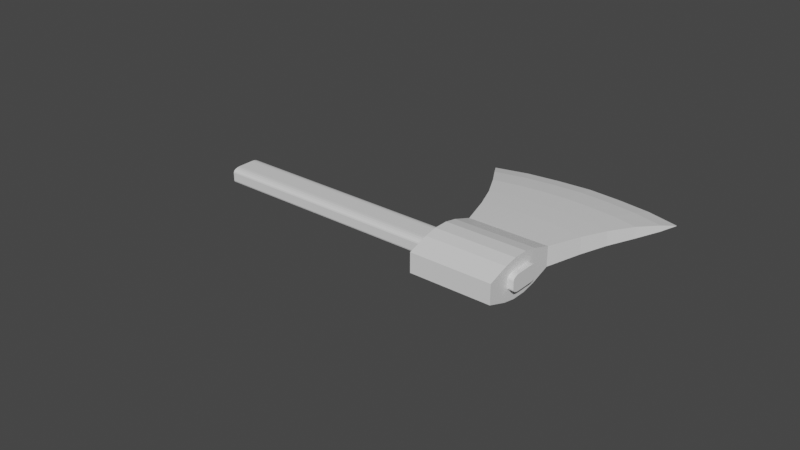 # Source: axe.blend  (saved by Blender 2.82.7; exported with 4.5.12 LTS)
import bpy
from mathutils import Matrix  # noqa: F401  (used for matrix-valued properties, if any)

bpy.ops.wm.read_factory_settings(use_empty=True)
scene = bpy.context.scene
scene.name = 'Scene'

# ---- collections
col_collection = bpy.data.collections.new('Collection'); scene.collection.children.link(col_collection)
col_axe = bpy.data.collections.new('axe'); scene.collection.children.link(col_axe)
col_pickaxe = bpy.data.collections.new('pickaxe'); scene.collection.children.link(col_pickaxe)

# ---- materials (node trees are filled in below, after node groups)
mat_material = bpy.data.materials.new('Material')
mat_material.alpha_threshold = 0.0
mat_material.use_transparent_shadow = False
mat_material.line_color = (0.0, 0.0, 0.0, 1.0)
mat_material_002 = bpy.data.materials.new('Material.002')
mat_material_002.alpha_threshold = 0.0
mat_material_002.use_transparent_shadow = False
mat_material_002.line_color = (0.0, 0.0, 0.0, 1.0)

# ---- material node trees
mat_material.use_nodes = True; mat_material.node_tree.nodes.clear()
_N = mat_material.node_tree.nodes; _L = mat_material.node_tree.links
n0 = _N.new('ShaderNodeOutputMaterial'); n0.name = 'Material Output'; n0.location = (300, 300)
n1 = _N.new('ShaderNodeBsdfPrincipled'); n1.name = 'Principled BSDF'; n1.location = (10, 300)
n1.distribution = 'GGX'
n1.subsurface_method = 'BURLEY'
n1.inputs[2].default_value = 0.4
n1.inputs[3].default_value = 1.45
n1.inputs[27].default_value = (0.0, 0.0, 0.0, 1.0)
n1.inputs[28].default_value = 1.0
_L.new(n1.outputs[0], n0.inputs[0])
n0.is_active_output = True
mat_material_002.use_nodes = True; mat_material_002.node_tree.nodes.clear()
_N = mat_material_002.node_tree.nodes; _L = mat_material_002.node_tree.links
n0 = _N.new('ShaderNodeOutputMaterial'); n0.name = 'Material Output'; n0.location = (300, 300)
n1 = _N.new('ShaderNodeBsdfPrincipled'); n1.name = 'Principled BSDF'; n1.location = (10, 300)
n1.distribution = 'GGX'
n1.subsurface_method = 'BURLEY'
n1.inputs[2].default_value = 0.4
n1.inputs[3].default_value = 1.45
n1.inputs[27].default_value = (0.0, 0.0, 0.0, 1.0)
n1.inputs[28].default_value = 1.0
_L.new(n1.outputs[0], n0.inputs[0])
n0.is_active_output = True

# ---- world
world_world = bpy.data.worlds.new('World'); scene.world = world_world
world_world.use_nodes = True; world_world.node_tree.nodes.clear()
_N = world_world.node_tree.nodes; _L = world_world.node_tree.links
n0 = _N.new('ShaderNodeOutputWorld'); n0.name = 'World Output'; n0.location = (300, 300)
n1 = _N.new('ShaderNodeBackground'); n1.name = 'Background'; n1.location = (10, 300)
n1.inputs[0].default_value = (0.05088, 0.05088, 0.05088, 1.0)
_L.new(n1.outputs[0], n0.inputs[0])
n0.is_active_output = True
world_world.color = (0.05088, 0.05088, 0.05088)
world_world.use_sun_shadow = False
world_world.sun_shadow_jitter_overblur = 0.0

# ---- meshes
me_cube = bpy.data.meshes.new('Cube')
me_cube.from_pydata([(0.5, 0.25, 0.1267), (0.5, 0.1267, 0.25), (0.5, 0.244, 0.1648), (0.5, 0.2265, 0.1992), (0.5, 0.1992, 0.2265), (0.5, 0.1648, 0.244), (0.5, 0.1267, -0.25), (0.5, 0.25, -0.1267), (0.5, 0.1648, -0.244), (0.5, 0.1992, -0.2265), (0.5, 0.2265, -0.1992), (0.5, 0.244, -0.1648), (0.5, -0.1267, 0.25), (0.5, -0.25, 0.1267), (0.5, -0.1648, 0.244), (0.5, -0.1992, 0.2265), (0.5, -0.2265, 0.1992), (0.5, -0.244, 0.1648), (0.5, -0.25, -0.1267), (0.5, -0.1267, -0.25), (0.5, -0.244, -0.1648), (0.5, -0.2265, -0.1992), (0.5, -0.1992, -0.2265), (0.5, -0.1648, -0.244), (0.0, 0.1267, 0.25), (0.0, 0.25, 0.1267), (0.0, 0.1648, 0.244), (0.0, 0.1992, 0.2265), (0.0, 0.2265, 0.1992), (0.0, 0.244, 0.1648), (0.0, 0.25, -0.1267), (0.0, 0.1267, -0.25), (0.0, 0.244, -0.1648), (0.0, 0.2265, -0.1992), (0.0, 0.1992, -0.2265), (0.0, 0.1648, -0.244), (0.0, -0.25, 0.1267), (0.0, -0.1267, 0.25), (0.0, -0.244, 0.1648), (0.0, -0.2265, 0.1992), (0.0, -0.1992, 0.2265), (0.0, -0.1648, 0.244), (0.0, -0.1267, -0.25), (0.0, -0.25, -0.1267), (0.0, -0.1648, -0.244), (0.0, -0.1992, -0.2265), (0.0, -0.2265, -0.1992), (0.0, -0.244, -0.1648), (0.491, -0.6097, -0.3), (0.491, 0.6403, -0.3), (0.366, -0.6097, -0.3), (0.366, 0.6403, -0.3), (0.491, 0.6403, -0.3), (0.366, 0.6403, -0.3), (0.491, 0.6403, -0.3), (0.366, 0.6403, -0.3), (0.5785, 2.487, 8.304e-08), (0.2785, 2.487, 8.304e-08), (0.3868, -0.6097, -0.3), (0.4077, -0.6097, -0.3), (0.4285, -0.6097, -0.3), (0.4493, -0.6097, -0.3), (0.4702, -0.6097, -0.3), (0.4702, 0.6403, -0.3), (0.4493, 0.6403, -0.3), (0.4285, 0.6403, -0.3), (0.4077, 0.6403, -0.3), (0.3868, 0.6403, -0.3), (0.4702, 0.6403, -0.3), (0.4493, 0.6403, -0.3), (0.4285, 0.6403, -0.3), (0.4077, 0.6403, -0.3), (0.3868, 0.6403, -0.3), (0.4702, 0.6403, -0.3), (0.4493, 0.6403, -0.3), (0.4285, 0.6403, -0.3), (0.4077, 0.6403, -0.3), (0.3868, 0.6403, -0.3), (0.5285, 2.62, 8.304e-08), (0.4785, 2.686, 8.304e-08), (0.4285, 2.722, 8.304e-08), (0.3785, 2.686, 8.304e-08), (0.3285, 2.62, 8.304e-08), (0.4739, 2.44, -0.09442), (0.4285, 2.47, -0.09442), (0.3831, 2.44, -0.09442), (0.5651, 2.27, -0.09442), (0.5194, 2.383, -0.09442), (0.3376, 2.383, -0.09442), (0.2919, 2.27, -0.09442), (0.3486, 1.165, -0.2603), (0.3119, 1.945, -0.1781), (0.3324, 1.559, -0.2227), (0.5451, 1.945, -0.1781), (0.5084, 1.165, -0.2603), (0.5246, 1.559, -0.2227), (0.3511, 2.03, -0.1781), (0.3749, 1.221, -0.2603), (0.3644, 1.627, -0.2227), (0.3899, 2.072, -0.1781), (0.4016, 1.25, -0.2603), (0.3965, 1.662, -0.2227), (0.4285, 2.094, -0.1781), (0.4285, 1.265, -0.2603), (0.4285, 1.68, -0.2227), (0.4671, 2.072, -0.1781), (0.4554, 1.25, -0.2603), (0.4606, 1.662, -0.2227), (0.4822, 1.221, -0.2603), (0.5059, 2.03, -0.1781), (0.4926, 1.627, -0.2227), (0.491, -0.6097, 0.3), (0.491, 0.6403, 0.3), (0.366, -0.6097, 0.3), (0.366, 0.6403, 0.3), (0.491, 0.6403, 0.3), (0.366, 0.6403, 0.3), (0.491, 0.6403, 0.3), (0.366, 0.6403, 0.3), (0.5785, 2.487, 8.304e-08), (0.2785, 2.487, 8.304e-08), (0.3868, -0.6097, 0.3), (0.4077, -0.6097, 0.3), (0.4285, -0.6097, 0.3), (0.4493, -0.6097, 0.3), (0.4702, -0.6097, 0.3), (0.4702, 0.6403, 0.3), (0.4493, 0.6403, 0.3), (0.4285, 0.6403, 0.3), (0.4077, 0.6403, 0.3), (0.3868, 0.6403, 0.3), (0.4702, 0.6403, 0.3), (0.4493, 0.6403, 0.3), (0.4285, 0.6403, 0.3), (0.4077, 0.6403, 0.3), (0.3868, 0.6403, 0.3), (0.4702, 0.6403, 0.3), (0.4493, 0.6403, 0.3), (0.4285, 0.6403, 0.3), (0.4077, 0.6403, 0.3), (0.3868, 0.6403, 0.3), (0.5285, 2.62, 8.304e-08), (0.4785, 2.686, 8.304e-08), (0.4285, 2.722, 8.304e-08), (0.3785, 2.686, 8.304e-08), (0.3285, 2.62, 8.304e-08), (0.4739, 2.44, 0.09442), (0.4285, 2.47, 0.09442), (0.3831, 2.44, 0.09442), (0.5651, 2.27, 0.09442), (0.5194, 2.383, 0.09442), (0.3376, 2.383, 0.09442), (0.2919, 2.27, 0.09442), (0.3486, 1.165, 0.2603), (0.3119, 1.945, 0.1781), (0.3324, 1.559, 0.2227), (0.5451, 1.945, 0.1781), (0.5084, 1.165, 0.2603), (0.5246, 1.559, 0.2227), (0.3511, 2.03, 0.1781), (0.3749, 1.221, 0.2603), (0.3644, 1.627, 0.2227), (0.3899, 2.072, 0.1781), (0.4016, 1.25, 0.2603), (0.3965, 1.662, 0.2227), (0.4285, 2.094, 0.1781), (0.4285, 1.265, 0.2603), (0.4285, 1.68, 0.2227), (0.4671, 2.072, 0.1781), (0.4554, 1.25, 0.2603), (0.4606, 1.662, 0.2227), (0.4822, 1.221, 0.2603), (0.5059, 2.03, 0.1781), (0.4926, 1.627, 0.2227), (0.491, -0.2949, -0.5143), (0.491, 0.3255, -0.5143), (0.491, -0.09829, -0.5916), (0.491, 0.1288, -0.5916), (0.366, 0.3255, -0.5143), (0.366, -0.2949, -0.5143), (0.366, 0.1288, -0.5916), (0.366, -0.09829, -0.5916), (0.366, -0.2949, 0.5143), (0.366, 0.3255, 0.5143), (0.366, -0.09829, 0.5916), (0.366, 0.1288, 0.5916), (0.4702, 0.325, -0.5146), (0.4702, -0.2945, -0.5146), (0.4702, 0.1286, -0.5917), (0.4702, -0.09813, -0.5917), (0.4493, 0.3248, -0.5147), (0.4493, -0.2943, -0.5147), (0.4493, 0.1286, -0.5918), (0.4493, -0.09805, -0.5918), (0.4285, 0.3247, -0.5148), (0.4285, -0.2942, -0.5148), (0.4285, 0.1285, -0.5919), (0.4285, -0.09802, -0.5919), (0.4077, 0.3248, -0.5147), (0.4077, -0.2943, -0.5147), (0.4077, 0.1286, -0.5918), (0.4077, -0.09805, -0.5918), (0.3868, -0.2945, -0.5146), (0.3868, 0.325, -0.5146), (0.3868, -0.09813, -0.5917), (0.3868, 0.1286, -0.5917), (0.491, 0.3255, 0.5143), (0.491, -0.2949, 0.5143), (0.491, 0.1288, 0.5916), (0.491, -0.09829, 0.5916), (0.4702, -0.2945, 0.5146), (0.4702, 0.325, 0.5146), (0.4702, -0.09813, 0.5917), (0.4702, 0.1286, 0.5917), (0.4493, -0.2943, 0.5147), (0.4493, 0.3248, 0.5147), (0.4493, -0.09805, 0.5918), (0.4493, 0.1286, 0.5918), (0.4285, -0.2942, 0.5148), (0.4285, 0.3247, 0.5148), (0.4285, -0.09802, 0.5919), (0.4285, 0.1285, 0.5919), (0.4077, -0.2943, 0.5147), (0.4077, 0.3248, 0.5147), (0.4077, -0.09805, 0.5918), (0.4077, 0.1286, 0.5918), (0.3868, 0.325, 0.5146), (0.3868, -0.2945, 0.5146), (0.3868, 0.1286, 0.5917), (0.3868, -0.09813, 0.5917), (0.3324, 1.559, 6.442e-08), (0.3119, 1.945, 6.442e-08), (0.4077, -0.6097, 6.442e-08), (0.3868, -0.6097, 6.442e-08), (0.5785, 2.487, 8.304e-08), (0.5651, 2.27, 1.017e-07), (0.491, 0.6403, 6.442e-08), (0.491, -0.6097, 6.442e-08), (0.4285, -0.6097, 6.442e-08), (0.3486, 1.165, 6.442e-08), (0.4493, -0.6097, 6.442e-08), (0.5084, 1.165, 6.442e-08), (0.491, 0.6403, 6.442e-08), (0.366, -0.6097, 6.442e-08), (0.366, 0.6403, 6.442e-08), (0.4702, -0.6097, 6.442e-08), (0.5451, 1.945, 6.442e-08), (0.5246, 1.559, 4.579e-08), (0.366, 0.6403, 6.442e-08), (0.491, 0.6403, 6.442e-08), (0.5285, 2.62, 8.304e-08), (0.4785, 2.686, 8.304e-08), (0.366, 0.6403, 6.442e-08), (0.4285, 2.722, 8.304e-08), (0.3785, 2.686, 8.304e-08), (0.2785, 2.487, 8.304e-08), (0.3285, 2.62, 8.304e-08), (0.2919, 2.27, 1.017e-07), (0.366, -0.2949, 4.579e-08), (0.366, -0.09829, 8.304e-08), (0.366, 0.1288, 8.304e-08), (0.366, 0.3255, 8.304e-08), (0.491, 0.3255, 4.579e-08), (0.491, 0.1288, 8.304e-08), (0.491, -0.09829, 8.304e-08), (0.491, -0.2949, 8.304e-08), (0.366, 0.01526, -0.5916), (0.366, 0.01526, 0.5916), (0.491, 0.01526, -0.5916), (0.491, 0.01526, 0.5916), (0.4077, 0.01526, 0.5918), (0.3868, 0.01526, 0.5917), (0.4285, 0.01526, 0.5919), (0.4493, 0.01526, 0.5918), (0.4702, 0.01526, 0.5917), (0.3868, 0.01526, -0.5917), (0.4077, 0.01526, -0.5918), (0.4285, 0.01526, -0.5919), (0.4493, 0.01526, -0.5918), (0.4702, 0.01526, -0.5917), (0.491, 0.01526, 8.304e-08), (0.366, 0.01526, 8.304e-08)], [], [(31, 6, 19, 42), (42, 44, 45, 46, 47, 43, 36, 38, 39, 40, 41, 37, 24, 26, 27, 28, 29, 25, 30, 32, 33, 34, 35, 31), (18, 13, 36, 43), (1, 24, 37, 12), (6, 8, 9, 10, 11, 7, 0, 2, 3, 4, 5, 1, 12, 14, 15, 16, 17, 13, 18, 20, 21, 22, 23, 19), (6, 31, 35, 8), (8, 35, 34, 9), (9, 34, 33, 10), (10, 33, 32, 11), (11, 32, 30, 7), (12, 37, 41, 14), (14, 41, 40, 15), (15, 40, 39, 16), (16, 39, 38, 17), (17, 38, 36, 13), (42, 19, 23, 44), (44, 23, 22, 45), (45, 22, 21, 46), (46, 21, 20, 47), (47, 20, 18, 43), (24, 1, 5, 26), (26, 5, 4, 27), (27, 4, 3, 28), (28, 3, 2, 29), (29, 2, 0, 25), (30, 25, 0, 7), (244, 261, 183, 114), (63, 68, 52, 49), (68, 73, 54, 52), (73, 108, 94, 54), (87, 78, 56, 86), (77, 97, 100, 76), (76, 100, 103, 75), (75, 103, 106, 74), (74, 106, 108, 73), (53, 55, 77, 72), (72, 77, 76, 71), (71, 76, 75, 70), (70, 75, 74, 69), (69, 74, 73, 68), (51, 53, 72, 67), (67, 72, 71, 66), (66, 71, 70, 65), (65, 70, 69, 64), (64, 69, 68, 63), (58, 50, 179, 202), (61, 60, 195, 191), (60, 59, 199, 195), (59, 58, 202, 199), (206, 112, 126, 211), (96, 88, 85, 99), (83, 79, 78, 87), (84, 80, 79, 83), (85, 81, 80, 84), (89, 57, 82, 88), (88, 82, 81, 85), (109, 110, 107, 105), (110, 108, 106, 107), (105, 107, 104, 102), (107, 106, 103, 104), (102, 104, 101, 99), (104, 103, 100, 101), (99, 101, 98, 96), (101, 100, 97, 98), (96, 98, 92, 91), (98, 97, 90, 92), (93, 95, 110, 109), (95, 94, 108, 110), (55, 90, 97, 77), (91, 89, 88, 96), (99, 85, 84, 102), (102, 84, 83, 105), (105, 83, 87, 109), (109, 87, 86, 93), (62, 61, 191, 187), (126, 112, 115, 131), (131, 115, 117, 136), (136, 117, 157, 171), (150, 149, 119, 141), (140, 139, 163, 160), (139, 138, 166, 163), (138, 137, 169, 166), (137, 136, 171, 169), (116, 135, 140, 118), (135, 134, 139, 140), (134, 133, 138, 139), (133, 132, 137, 138), (132, 131, 136, 137), (114, 130, 135, 116), (130, 129, 134, 135), (129, 128, 133, 134), (128, 127, 132, 133), (127, 126, 131, 132), (111, 207, 210, 125), (124, 214, 218, 123), (123, 218, 222, 122), (122, 222, 227, 121), (159, 162, 148, 151), (146, 150, 141, 142), (147, 146, 142, 143), (148, 147, 143, 144), (152, 151, 145, 120), (151, 148, 144, 145), (172, 168, 170, 173), (173, 170, 169, 171), (168, 165, 167, 170), (170, 167, 166, 169), (165, 162, 164, 167), (167, 164, 163, 166), (162, 159, 161, 164), (164, 161, 160, 163), (159, 154, 155, 161), (161, 155, 153, 160), (156, 172, 173, 158), (158, 173, 171, 157), (118, 140, 160, 153), (154, 159, 151, 152), (162, 165, 147, 148), (165, 168, 146, 147), (168, 172, 150, 146), (172, 156, 149, 150), (231, 230, 155, 154), (233, 232, 122, 121), (235, 234, 119, 149), (48, 62, 187, 174), (232, 238, 123, 122), (230, 239, 153, 155), (238, 240, 124, 123), (242, 241, 157, 117), (203, 178, 51, 67), (240, 245, 125, 124), (247, 246, 156, 158), (248, 244, 114, 116), (236, 249, 115, 112), (234, 250, 141, 119), (241, 247, 158, 157), (250, 251, 142, 141), (252, 248, 116, 118), (251, 253, 143, 142), (249, 242, 117, 115), (239, 252, 118, 153), (253, 254, 144, 143), (246, 235, 149, 156), (256, 255, 120, 145), (254, 256, 145, 144), (255, 257, 152, 120), (257, 231, 154, 152), (243, 233, 121, 113), (245, 237, 111, 125), (121, 227, 182, 113), (175, 186, 63, 49), (223, 129, 130, 226), (219, 128, 129, 223), (215, 127, 128, 219), (211, 126, 127, 215), (125, 210, 214, 124), (226, 130, 114, 183), (198, 203, 67, 66), (194, 198, 66, 65), (190, 194, 65, 64), (186, 190, 64, 63), (237, 265, 207, 111), (258, 243, 113, 182), (258, 182, 184, 259), (281, 267, 185, 260), (260, 185, 183, 261), (262, 206, 208, 263), (280, 269, 209, 264), (264, 209, 207, 265), (223, 226, 228, 225), (270, 271, 229, 224), (224, 229, 227, 222), (219, 223, 225, 221), (272, 270, 224, 220), (220, 224, 222, 218), (215, 219, 221, 217), (273, 272, 220, 216), (216, 220, 218, 214), (211, 215, 217, 213), (274, 273, 216, 212), (212, 216, 214, 210), (206, 211, 213, 208), (269, 274, 212, 209), (209, 212, 210, 207), (226, 183, 185, 228), (271, 267, 184, 229), (229, 184, 182, 227), (203, 198, 200, 205), (275, 276, 201, 204), (204, 201, 199, 202), (198, 194, 196, 200), (276, 277, 197, 201), (201, 197, 195, 199), (194, 190, 192, 196), (277, 278, 193, 197), (197, 193, 191, 195), (190, 186, 188, 192), (278, 279, 189, 193), (193, 189, 187, 191), (186, 175, 177, 188), (279, 268, 176, 189), (189, 176, 174, 187), (178, 203, 205, 180), (266, 275, 204, 181), (181, 204, 202, 179), (262, 236, 112, 206), (175, 49, 236, 262), (176, 264, 265, 174), (268, 280, 264, 176), (175, 262, 263, 177), (180, 260, 261, 178), (266, 281, 260, 180), (179, 258, 259, 181), (179, 50, 243, 258), (48, 174, 265, 237), (62, 48, 237, 245), (50, 58, 233, 243), (89, 91, 231, 257), (57, 89, 257, 255), (81, 82, 256, 254), (82, 57, 255, 256), (93, 86, 235, 246), (80, 81, 254, 253), (90, 55, 252, 239), (52, 54, 242, 249), (79, 80, 253, 251), (55, 53, 248, 252), (78, 79, 251, 250), (94, 95, 247, 241), (56, 78, 250, 234), (49, 52, 249, 236), (53, 51, 244, 248), (95, 93, 246, 247), (61, 62, 245, 240), (54, 94, 241, 242), (60, 61, 240, 238), (92, 90, 239, 230), (59, 60, 238, 232), (86, 56, 234, 235), (58, 59, 232, 233), (91, 92, 230, 231), (51, 178, 261, 244), (181, 259, 281, 266), (177, 263, 280, 268), (180, 205, 275, 266), (188, 177, 268, 279), (192, 188, 279, 278), (196, 192, 278, 277), (200, 196, 277, 276), (205, 200, 276, 275), (228, 185, 267, 271), (208, 213, 274, 269), (213, 217, 273, 274), (217, 221, 272, 273), (221, 225, 270, 272), (225, 228, 271, 270), (263, 208, 269, 280), (259, 184, 267, 281)])
_uv = me_cube.uv_layers.new(name='UVMap')
_uv.uv.foreach_set('vector', [0.125, 0.5616, 0.375, 0.5616, 0.375, 0.6884, 0.125, 0.6884, 0.375, 0.06163, 0.378, 0.04259, 0.3868, 0.02541, 0.4004, 0.01177, 0.4176, 0.003016, 0.4366, 0.0, 0.5634, 0.0, 0.5824, 0.003016, 0.5996, 0.01177, 0.6132, 0.02541, 0.622, 0.04259, 0.625, 0.06163, 0.625, 0.1884, 0.622, 0.2074, 0.6132, 0.2246, 0.5996, 0.2382, 0.5824, 0.247, 0.5634, 0.25, 0.4366, 0.25, 0.4176, 0.247, 0.4004, 0.2382, 0.3868, 0.2246, 0.378, 0.2074, 0.375, 0.1884, 0.4366, 0.75, 0.5634, 0.75, 0.5634, 1.0, 0.4366, 1.0, 0.625, 0.5616, 0.875, 0.5616, 0.875, 0.6884, 0.625, 0.6884, 0.375, 0.5616, 0.378, 0.5426, 0.3868, 0.5254, 0.4004, 0.5118, 0.4176, 0.503, 0.4366, 0.5, 0.5634, 0.5, 0.5824, 0.503, 0.5996, 0.5118, 0.6132, 0.5254, 0.622, 0.5426, 0.625, 0.5616, 0.625, 0.6884, 0.622, 0.7074, 0.6132, 0.7246, 0.5996, 0.7382, 0.5824, 0.747, 0.5634, 0.75, 0.4366, 0.75, 0.4176, 0.747, 0.4004, 0.7382, 0.3868, 0.7246, 0.378, 0.7074, 0.375, 0.6884, 0.375, 0.5616, 0.125, 0.5616, 0.125, 0.5426, 0.375, 0.5426, 0.375, 0.5426, 0.125, 0.5426, 0.125, 0.5254, 0.375, 0.5254, 0.375, 0.5254, 0.125, 0.5254, 0.125, 0.5, 0.375, 0.5, 0.4004, 0.5, 0.4004, 0.25, 0.4176, 0.25, 0.4176, 0.5, 0.4176, 0.5, 0.4176, 0.25, 0.4366, 0.25, 0.4366, 0.5, 0.625, 0.6884, 0.875, 0.6884, 0.875, 0.7074, 0.625, 0.7074, 0.625, 0.7074, 0.875, 0.7074, 0.875, 0.7246, 0.625, 0.7246, 0.625, 0.7246, 0.875, 0.7246, 0.875, 0.75, 0.625, 0.75, 0.5996, 0.75, 0.5996, 1.0, 0.5824, 1.0, 0.5824, 0.75, 0.5824, 0.75, 0.5824, 1.0, 0.5634, 1.0, 0.5634, 0.75, 0.125, 0.6884, 0.375, 0.6884, 0.375, 0.7074, 0.125, 0.7074, 0.125, 0.7074, 0.375, 0.7074, 0.375, 0.7246, 0.125, 0.7246, 0.125, 0.7246, 0.375, 0.7246, 0.375, 0.75, 0.125, 0.75, 0.4004, 1.0, 0.4004, 0.75, 0.4176, 0.75, 0.4176, 1.0, 0.4176, 1.0, 0.4176, 0.75, 0.4366, 0.75, 0.4366, 1.0, 0.875, 0.5616, 0.625, 0.5616, 0.625, 0.5426, 0.875, 0.5426, 0.875, 0.5426, 0.625, 0.5426, 0.625, 0.5254, 0.875, 0.5254, 0.875, 0.5254, 0.625, 0.5254, 0.625, 0.5, 0.875, 0.5, 0.5996, 0.25, 0.5996, 0.5, 0.5824, 0.5, 0.5824, 0.25, 0.5824, 0.25, 0.5824, 0.5, 0.5634, 0.5, 0.5634, 0.25, 0.4366, 0.25, 0.5634, 0.25, 0.5634, 0.5, 0.4366, 0.5, 1.0, 1.0, 0.7482, 1.0, 0.7482, 1.0, 1.0, 1.0, 1.0, 0.1667, 1.0, 0.1667, 1.0, 0.0, 1.0, 0.0, 1.0, 0.1667, 1.0, 0.1667, 1.0, 0.0, 1.0, 0.0, 1.0, 0.1667, 1.0, 0.1667, 1.0, 0.0, 1.0, 0.0, 1.0, 0.1667, 1.0, 0.1667, 1.0, 0.0, 1.0, 0.0, 1.0, 0.8333, 1.0, 0.8333, 1.0, 0.6667, 1.0, 0.6667, 1.0, 0.6667, 1.0, 0.6667, 1.0, 0.5, 1.0, 0.5, 1.0, 0.5, 1.0, 0.5, 1.0, 0.3333, 1.0, 0.3333, 1.0, 0.3333, 1.0, 0.3333, 1.0, 0.1667, 1.0, 0.1667, 1.0, 1.0, 1.0, 1.0, 1.0, 0.8333, 1.0, 0.8333, 1.0, 0.8333, 1.0, 0.8333, 1.0, 0.6667, 1.0, 0.6667, 1.0, 0.6667, 1.0, 0.6667, 1.0, 0.5, 1.0, 0.5, 1.0, 0.5, 1.0, 0.5, 1.0, 0.3333, 1.0, 0.3333, 1.0, 0.3333, 1.0, 0.3333, 1.0, 0.1667, 1.0, 0.1667, 1.0, 1.0, 1.0, 1.0, 1.0, 0.8333, 1.0, 0.8333, 1.0, 0.8333, 1.0, 0.8333, 1.0, 0.6667, 1.0, 0.6667, 1.0, 0.6667, 1.0, 0.6667, 1.0, 0.5, 1.0, 0.5, 1.0, 0.5, 1.0, 0.5, 1.0, 0.3333, 1.0, 0.3333, 1.0, 0.3333, 1.0, 0.3333, 1.0, 0.1667, 1.0, 0.1667, 0.0, 0.8333, 0.0, 1.0, 0.2518, 1.0, 0.2522, 0.8333, 0.0, 0.3333, 0.0, 0.5, 0.2524, 0.5, 0.2524, 0.3333, 0.0, 0.5, 0.0, 0.6667, 0.2524, 0.6667, 0.2524, 0.5, 0.0, 0.6667, 0.0, 0.8333, 0.2522, 0.8333, 0.2524, 0.6667, 0.7482, 0.0, 1.0, 0.0, 1.0, 0.1667, 0.7478, 0.1667, 1.0, 0.8333, 1.0, 0.8333, 1.0, 0.6667, 1.0, 0.6667, 1.0, 0.3333, 1.0, 0.3333, 1.0, 0.1667, 1.0, 0.1667, 1.0, 0.5, 1.0, 0.5, 1.0, 0.3333, 1.0, 0.3333, 1.0, 0.6667, 1.0, 0.6667, 1.0, 0.5, 1.0, 0.5, 1.0, 1.0, 1.0, 1.0, 1.0, 0.8333, 1.0, 0.8333, 1.0, 0.8333, 1.0, 0.8333, 1.0, 0.6667, 1.0, 0.6667, 1.0, 0.1667, 1.0, 0.1613, 1.0, 0.3306, 1.0, 0.3333, 1.0, 0.1613, 1.0, 0.1667, 1.0, 0.3333, 1.0, 0.3306, 1.0, 0.3333, 1.0, 0.3306, 1.0, 0.5, 1.0, 0.5, 1.0, 0.3306, 1.0, 0.3333, 1.0, 0.5, 1.0, 0.5, 1.0, 0.5, 1.0, 0.5, 1.0, 0.6694, 1.0, 0.6667, 1.0, 0.5, 1.0, 0.5, 1.0, 0.6667, 1.0, 0.6694, 1.0, 0.6667, 1.0, 0.6694, 1.0, 0.8387, 1.0, 0.8333, 1.0, 0.6694, 1.0, 0.6667, 1.0, 0.8333, 1.0, 0.8387, 1.0, 0.8333, 1.0, 0.8387, 1.0, 1.0, 1.0, 1.0, 1.0, 0.8387, 1.0, 0.8333, 1.0, 1.0, 1.0, 1.0, 1.0, 0.0, 1.0, 0.0, 1.0, 0.1613, 1.0, 0.1667, 1.0, 0.0, 1.0, 0.0, 1.0, 0.1667, 1.0, 0.1613, 1.0, 1.0, 1.0, 1.0, 1.0, 0.8333, 1.0, 0.8333, 1.0, 1.0, 1.0, 1.0, 1.0, 0.8333, 1.0, 0.8333, 1.0, 0.6667, 1.0, 0.6667, 1.0, 0.5, 1.0, 0.5, 1.0, 0.5, 1.0, 0.5, 1.0, 0.3333, 1.0, 0.3333, 1.0, 0.3333, 1.0, 0.3333, 1.0, 0.1667, 1.0, 0.1667, 1.0, 0.1667, 1.0, 0.1667, 1.0, 0.0, 1.0, 0.0, 0.0, 0.1667, 0.0, 0.3333, 0.2524, 0.3333, 0.2522, 0.1667, 1.0, 0.1667, 1.0, 0.0, 1.0, 0.0, 1.0, 0.1667, 1.0, 0.1667, 1.0, 0.0, 1.0, 0.0, 1.0, 0.1667, 1.0, 0.1667, 1.0, 0.0, 1.0, 0.0, 1.0, 0.1667, 1.0, 0.1667, 1.0, 0.0, 1.0, 0.0, 1.0, 0.1667, 1.0, 0.8333, 1.0, 0.6667, 1.0, 0.6667, 1.0, 0.8333, 1.0, 0.6667, 1.0, 0.5, 1.0, 0.5, 1.0, 0.6667, 1.0, 0.5, 1.0, 0.3333, 1.0, 0.3333, 1.0, 0.5, 1.0, 0.3333, 1.0, 0.1667, 1.0, 0.1667, 1.0, 0.3333, 1.0, 1.0, 1.0, 0.8333, 1.0, 0.8333, 1.0, 1.0, 1.0, 0.8333, 1.0, 0.6667, 1.0, 0.6667, 1.0, 0.8333, 1.0, 0.6667, 1.0, 0.5, 1.0, 0.5, 1.0, 0.6667, 1.0, 0.5, 1.0, 0.3333, 1.0, 0.3333, 1.0, 0.5, 1.0, 0.3333, 1.0, 0.1667, 1.0, 0.1667, 1.0, 0.3333, 1.0, 1.0, 1.0, 0.8333, 1.0, 0.8333, 1.0, 1.0, 1.0, 0.8333, 1.0, 0.6667, 1.0, 0.6667, 1.0, 0.8333, 1.0, 0.6667, 1.0, 0.5, 1.0, 0.5, 1.0, 0.6667, 1.0, 0.5, 1.0, 0.3333, 1.0, 0.3333, 1.0, 0.5, 1.0, 0.3333, 1.0, 0.1667, 1.0, 0.1667, 1.0, 0.3333, 0.0, 0.0, 0.2518, 0.0, 0.2522, 0.1667, 0.0, 0.1667, 0.0, 0.3333, 0.2524, 0.3333, 0.2524, 0.5, 0.0, 0.5, 0.0, 0.5, 0.2524, 0.5, 0.2524, 0.6667, 0.0, 0.6667, 0.0, 0.6667, 0.2524, 0.6667, 0.2522, 0.8333, 0.0, 0.8333, 1.0, 0.8333, 1.0, 0.6667, 1.0, 0.6667, 1.0, 0.8333, 1.0, 0.3333, 1.0, 0.1667, 1.0, 0.1667, 1.0, 0.3333, 1.0, 0.5, 1.0, 0.3333, 1.0, 0.3333, 1.0, 0.5, 1.0, 0.6667, 1.0, 0.5, 1.0, 0.5, 1.0, 0.6667, 1.0, 1.0, 1.0, 0.8333, 1.0, 0.8333, 1.0, 1.0, 1.0, 0.8333, 1.0, 0.6667, 1.0, 0.6667, 1.0, 0.8333, 1.0, 0.1667, 1.0, 0.3333, 1.0, 0.3306, 1.0, 0.1613, 1.0, 0.1613, 1.0, 0.3306, 1.0, 0.3333, 1.0, 0.1667, 1.0, 0.3333, 1.0, 0.5, 1.0, 0.5, 1.0, 0.3306, 1.0, 0.3306, 1.0, 0.5, 1.0, 0.5, 1.0, 0.3333, 1.0, 0.5, 1.0, 0.6667, 1.0, 0.6694, 1.0, 0.5, 1.0, 0.5, 1.0, 0.6694, 1.0, 0.6667, 1.0, 0.5, 1.0, 0.6667, 1.0, 0.8333, 1.0, 0.8387, 1.0, 0.6694, 1.0, 0.6694, 1.0, 0.8387, 1.0, 0.8333, 1.0, 0.6667, 1.0, 0.8333, 1.0, 1.0, 1.0, 1.0, 1.0, 0.8387, 1.0, 0.8387, 1.0, 1.0, 1.0, 1.0, 1.0, 0.8333, 1.0, 0.0, 1.0, 0.1667, 1.0, 0.1613, 1.0, 0.0, 1.0, 0.0, 1.0, 0.1613, 1.0, 0.1667, 1.0, 0.0, 1.0, 1.0, 1.0, 0.8333, 1.0, 0.8333, 1.0, 1.0, 1.0, 1.0, 1.0, 0.8333, 1.0, 0.8333, 1.0, 1.0, 1.0, 0.6667, 1.0, 0.5, 1.0, 0.5, 1.0, 0.6667, 1.0, 0.5, 1.0, 0.3333, 1.0, 0.3333, 1.0, 0.5, 1.0, 0.3333, 1.0, 0.1667, 1.0, 0.1667, 1.0, 0.3333, 1.0, 0.1667, 1.0, 0.0, 1.0, 0.0, 1.0, 0.1667, 1.0, 1.0, 1.0, 1.0, 1.0, 1.0, 1.0, 1.0, 0.0, 0.8333, 0.0, 0.6667, 0.0, 0.6667, 0.0, 0.8333, 1.0, 0.0, 1.0, 0.0, 1.0, 0.0, 1.0, 0.0, 0.0, 0.0, 0.0, 0.1667, 0.2522, 0.1667, 0.2518, 0.0, 0.0, 0.6667, 0.0, 0.5, 0.0, 0.5, 0.0, 0.6667, 1.0, 1.0, 1.0, 1.0, 1.0, 1.0, 1.0, 1.0, 0.0, 0.5, 0.0, 0.3333, 0.0, 0.3333, 0.0, 0.5, 1.0, 0.0, 1.0, 0.0, 1.0, 0.0, 1.0, 0.0, 0.7478, 0.8333, 0.7482, 1.0, 1.0, 1.0, 1.0, 0.8333, 0.0, 0.3333, 0.0, 0.1667, 0.0, 0.1667, 0.0, 0.3333, 1.0, 0.0, 1.0, 0.0, 1.0, 0.0, 1.0, 0.0, 1.0, 1.0, 1.0, 1.0, 1.0, 1.0, 1.0, 1.0, 1.0, 0.0, 1.0, 0.0, 1.0, 0.0, 1.0, 0.0, 1.0, 0.0, 1.0, 0.1667, 1.0, 0.1667, 1.0, 0.0, 1.0, 0.0, 1.0, 0.0, 1.0, 0.0, 1.0, 0.0, 1.0, 0.1667, 1.0, 0.3333, 1.0, 0.3333, 1.0, 0.1667, 1.0, 1.0, 1.0, 1.0, 1.0, 1.0, 1.0, 1.0, 1.0, 0.3333, 1.0, 0.5, 1.0, 0.5, 1.0, 0.3333, 1.0, 0.0, 1.0, 0.0, 1.0, 0.0, 1.0, 0.0, 1.0, 1.0, 1.0, 1.0, 1.0, 1.0, 1.0, 1.0, 1.0, 0.5, 1.0, 0.6667, 1.0, 0.6667, 1.0, 0.5, 1.0, 0.0, 1.0, 0.0, 1.0, 0.0, 1.0, 0.0, 1.0, 0.8333, 1.0, 1.0, 1.0, 1.0, 1.0, 0.8333, 1.0, 0.6667, 1.0, 0.8333, 1.0, 0.8333, 1.0, 0.6667, 1.0, 1.0, 1.0, 1.0, 1.0, 1.0, 1.0, 1.0, 1.0, 1.0, 1.0, 1.0, 1.0, 1.0, 1.0, 1.0, 0.0, 1.0, 0.0, 0.8333, 0.0, 0.8333, 0.0, 1.0, 0.0, 0.1667, 0.0, 0.0, 0.0, 0.0, 0.0, 0.1667, 0.0, 0.8333, 0.2522, 0.8333, 0.2518, 1.0, 0.0, 1.0, 0.7482, 0.0, 0.7478, 0.1667, 1.0, 0.1667, 1.0, 0.0, 0.7476, 0.6667, 1.0, 0.6667, 1.0, 0.8333, 0.7478, 0.8333, 0.7476, 0.5, 1.0, 0.5, 1.0, 0.6667, 0.7476, 0.6667, 0.7476, 0.3333, 1.0, 0.3333, 1.0, 0.5, 0.7476, 0.5, 0.7478, 0.1667, 1.0, 0.1667, 1.0, 0.3333, 0.7476, 0.3333, 0.0, 0.1667, 0.2522, 0.1667, 0.2524, 0.3333, 0.0, 0.3333, 0.7478, 0.8333, 1.0, 0.8333, 1.0, 1.0, 0.7482, 1.0, 0.7476, 0.6667, 0.7478, 0.8333, 1.0, 0.8333, 1.0, 0.6667, 0.7476, 0.5, 0.7476, 0.6667, 1.0, 0.6667, 1.0, 0.5, 0.7476, 0.3333, 0.7476, 0.5, 1.0, 0.5, 1.0, 0.3333, 0.7478, 0.1667, 0.7476, 0.3333, 1.0, 0.3333, 1.0, 0.1667, 0.0, 0.0, 0.2518, 0.0, 0.2518, 0.0, 0.0, 0.0, 0.2518, 1.0, 0.0, 1.0, 0.0, 1.0, 0.2518, 1.0, 0.2518, 1.0, 0.2518, 1.0, 0.4057, 1.0, 0.4057, 1.0, 0.5, 1.0, 0.5, 1.0, 0.5943, 1.0, 0.5943, 1.0, 0.5943, 1.0, 0.5943, 1.0, 0.7482, 1.0, 0.7482, 1.0, 0.7482, 0.0, 0.7482, 0.0, 0.5943, 0.0, 0.5943, 0.0, 0.5, 0.0, 0.5, 0.0, 0.4057, 0.0, 0.4057, 0.0, 0.4057, 0.0, 0.4057, 0.0, 0.2518, 0.0, 0.2518, 0.0, 0.7476, 0.6667, 0.7478, 0.8333, 0.5976, 0.8333, 0.5975, 0.6667, 0.5, 0.6667, 0.5, 0.8333, 0.4024, 0.8333, 0.4025, 0.6667, 0.4025, 0.6667, 0.4024, 0.8333, 0.2522, 0.8333, 0.2524, 0.6667, 0.7476, 0.5, 0.7476, 0.6667, 0.5975, 0.6667, 0.5975, 0.5, 0.5, 0.5, 0.5, 0.6667, 0.4025, 0.6667, 0.4025, 0.5, 0.4025, 0.5, 0.4025, 0.6667, 0.2524, 0.6667, 0.2524, 0.5, 0.7476, 0.3333, 0.7476, 0.5, 0.5975, 0.5, 0.5975, 0.3333, 0.5, 0.3333, 0.5, 0.5, 0.4025, 0.5, 0.4025, 0.3333, 0.4025, 0.3333, 0.4025, 0.5, 0.2524, 0.5, 0.2524, 0.3333, 0.7478, 0.1667, 0.7476, 0.3333, 0.5975, 0.3333, 0.5976, 0.1667, 0.5, 0.1667, 0.5, 0.3333, 0.4025, 0.3333, 0.4024, 0.1667, 0.4024, 0.1667, 0.4025, 0.3333, 0.2524, 0.3333, 0.2522, 0.1667, 0.7482, 0.0, 0.7478, 0.1667, 0.5976, 0.1667, 0.5943, 0.0, 0.5, 0.0, 0.5, 0.1667, 0.4024, 0.1667, 0.4057, 0.0, 0.4057, 0.0, 0.4024, 0.1667, 0.2522, 0.1667, 0.2518, 0.0, 0.7478, 0.8333, 0.7482, 1.0, 0.5943, 1.0, 0.5976, 0.8333, 0.5, 0.8333, 0.5, 1.0, 0.4057, 1.0, 0.4024, 0.8333, 0.4024, 0.8333, 0.4057, 1.0, 0.2518, 1.0, 0.2522, 0.8333, 0.7478, 0.8333, 0.7476, 0.6667, 0.5975, 0.6667, 0.5976, 0.8333, 0.5, 0.8333, 0.5, 0.6667, 0.4025, 0.6667, 0.4024, 0.8333, 0.4024, 0.8333, 0.4025, 0.6667, 0.2524, 0.6667, 0.2522, 0.8333, 0.7476, 0.6667, 0.7476, 0.5, 0.5975, 0.5, 0.5975, 0.6667, 0.5, 0.6667, 0.5, 0.5, 0.4025, 0.5, 0.4025, 0.6667, 0.4025, 0.6667, 0.4025, 0.5, 0.2524, 0.5, 0.2524, 0.6667, 0.7476, 0.5, 0.7476, 0.3333, 0.5975, 0.3333, 0.5975, 0.5, 0.5, 0.5, 0.5, 0.3333, 0.4025, 0.3333, 0.4025, 0.5, 0.4025, 0.5, 0.4025, 0.3333, 0.2524, 0.3333, 0.2524, 0.5, 0.7476, 0.3333, 0.7478, 0.1667, 0.5976, 0.1667, 0.5975, 0.3333, 0.5, 0.3333, 0.5, 0.1667, 0.4024, 0.1667, 0.4025, 0.3333, 0.4025, 0.3333, 0.4024, 0.1667, 0.2522, 0.1667, 0.2524, 0.3333, 0.7478, 0.1667, 0.7482, 0.0, 0.5943, 0.0, 0.5976, 0.1667, 0.5, 0.1667, 0.5, 0.0, 0.4057, 0.0, 0.4024, 0.1667, 0.4024, 0.1667, 0.4057, 0.0, 0.2518, 0.0, 0.2522, 0.1667, 0.7482, 1.0, 0.7478, 0.8333, 0.5976, 0.8333, 0.5943, 1.0, 0.5, 1.0, 0.5, 0.8333, 0.4024, 0.8333, 0.4057, 1.0, 0.4057, 1.0, 0.4024, 0.8333, 0.2522, 0.8333, 0.2518, 1.0, 0.7482, 0.0, 1.0, 0.0, 1.0, 0.0, 0.7482, 0.0, 0.7482, 0.0, 1.0, 0.0, 1.0, 0.0, 0.7482, 0.0, 0.4057, 0.0, 0.4057, 0.0, 0.2518, 0.0, 0.2518, 0.0, 0.5, 0.0, 0.5, 0.0, 0.4057, 0.0, 0.4057, 0.0, 0.7482, 0.0, 0.7482, 0.0, 0.5943, 0.0, 0.5943, 0.0, 0.5943, 1.0, 0.5943, 1.0, 0.7482, 1.0, 0.7482, 1.0, 0.5, 1.0, 0.5, 1.0, 0.5943, 1.0, 0.5943, 1.0, 0.2518, 1.0, 0.2518, 1.0, 0.4057, 1.0, 0.4057, 1.0, 0.2518, 1.0, 0.0, 1.0, 0.0, 1.0, 0.2518, 1.0, 0.0, 0.0, 0.2518, 0.0, 0.2518, 0.0, 0.0, 0.0, 0.0, 0.1667, 0.0, 0.0, 0.0, 0.0, 0.0, 0.1667, 0.0, 1.0, 0.0, 0.8333, 0.0, 0.8333, 0.0, 1.0, 1.0, 1.0, 1.0, 1.0, 1.0, 1.0, 1.0, 1.0, 1.0, 1.0, 1.0, 1.0, 1.0, 1.0, 1.0, 1.0, 1.0, 0.6667, 1.0, 0.8333, 1.0, 0.8333, 1.0, 0.6667, 1.0, 0.8333, 1.0, 1.0, 1.0, 1.0, 1.0, 0.8333, 1.0, 0.0, 1.0, 0.0, 1.0, 0.0, 1.0, 0.0, 1.0, 0.5, 1.0, 0.6667, 1.0, 0.6667, 1.0, 0.5, 1.0, 1.0, 1.0, 1.0, 1.0, 1.0, 1.0, 1.0, 1.0, 0.0, 1.0, 0.0, 1.0, 0.0, 1.0, 0.0, 1.0, 0.3333, 1.0, 0.5, 1.0, 0.5, 1.0, 0.3333, 1.0, 1.0, 1.0, 1.0, 1.0, 1.0, 1.0, 1.0, 1.0, 0.1667, 1.0, 0.3333, 1.0, 0.3333, 1.0, 0.1667, 1.0, 0.0, 1.0, 0.0, 1.0, 0.0, 1.0, 0.0, 1.0, 0.0, 1.0, 0.1667, 1.0, 0.1667, 1.0, 0.0, 1.0, 0.0, 1.0, 0.0, 1.0, 0.0, 1.0, 0.0, 1.0, 1.0, 1.0, 1.0, 1.0, 1.0, 1.0, 1.0, 1.0, 0.0, 1.0, 0.0, 1.0, 0.0, 1.0, 0.0, 0.0, 0.3333, 0.0, 0.1667, 0.0, 0.1667, 0.0, 0.3333, 1.0, 0.0, 1.0, 0.0, 1.0, 0.0, 1.0, 0.0, 0.0, 0.5, 0.0, 0.3333, 0.0, 0.3333, 0.0, 0.5, 1.0, 1.0, 1.0, 1.0, 1.0, 1.0, 1.0, 1.0, 0.0, 0.6667, 0.0, 0.5, 0.0, 0.5, 0.0, 0.6667, 1.0, 0.0, 1.0, 0.0, 1.0, 0.0, 1.0, 0.0, 0.0, 0.8333, 0.0, 0.6667, 0.0, 0.6667, 0.0, 0.8333, 1.0, 1.0, 1.0, 1.0, 1.0, 1.0, 1.0, 1.0, 1.0, 1.0, 0.7482, 1.0, 0.7482, 1.0, 1.0, 1.0, 0.4057, 1.0, 0.4057, 1.0, 0.5, 1.0, 0.5, 1.0, 0.5943, 0.0, 0.5943, 0.0, 0.5, 0.0, 0.5, 0.0, 0.5943, 1.0, 0.5976, 0.8333, 0.5, 0.8333, 0.5, 1.0, 0.5976, 0.1667, 0.5943, 0.0, 0.5, 0.0, 0.5, 0.1667, 0.5975, 0.3333, 0.5976, 0.1667, 0.5, 0.1667, 0.5, 0.3333, 0.5975, 0.5, 0.5975, 0.3333, 0.5, 0.3333, 0.5, 0.5, 0.5975, 0.6667, 0.5975, 0.5, 0.5, 0.5, 0.5, 0.6667, 0.5976, 0.8333, 0.5975, 0.6667, 0.5, 0.6667, 0.5, 0.8333, 0.5976, 0.8333, 0.5943, 1.0, 0.5, 1.0, 0.5, 0.8333, 0.5943, 0.0, 0.5976, 0.1667, 0.5, 0.1667, 0.5, 0.0, 0.5976, 0.1667, 0.5975, 0.3333, 0.5, 0.3333, 0.5, 0.1667, 0.5975, 0.3333, 0.5975, 0.5, 0.5, 0.5, 0.5, 0.3333, 0.5975, 0.5, 0.5975, 0.6667, 0.5, 0.6667, 0.5, 0.5, 0.5975, 0.6667, 0.5976, 0.8333, 0.5, 0.8333, 0.5, 0.6667, 0.5943, 0.0, 0.5943, 0.0, 0.5, 0.0, 0.5, 0.0, 0.4057, 1.0, 0.4057, 1.0, 0.5, 1.0, 0.5, 1.0])
me_cube.materials.append(mat_material)
me_cube.use_remesh_preserve_volume = False
me_cube.use_remesh_preserve_attributes = False
me_cube.use_mirror_vertex_groups = False
me_cube.update()
me_cube_002 = bpy.data.meshes.new('Cube.002')
me_cube_002.from_pydata([(0.25, 0.25, 0.1267), (0.25, 0.1267, 0.25), (0.25, 0.244, 0.1648), (0.25, 0.2265, 0.1992), (0.25, 0.1992, 0.2265), (0.25, 0.1648, 0.244), (0.25, 0.1267, -0.25), (0.25, 0.25, -0.1267), (0.25, 0.1648, -0.244), (0.25, 0.1992, -0.2265), (0.25, 0.2265, -0.1992), (0.25, 0.244, -0.1648), (0.25, -0.1267, 0.25), (0.25, -0.25, 0.1267), (0.25, -0.1648, 0.244), (0.25, -0.1992, 0.2265), (0.25, -0.2265, 0.1992), (0.25, -0.244, 0.1648), (0.25, -0.25, -0.1267), (0.25, -0.1267, -0.25), (0.25, -0.244, -0.1648), (0.25, -0.2265, -0.1992), (0.25, -0.1992, -0.2265), (0.25, -0.1648, -0.244), (-0.25, 0.1267, 0.25), (-0.25, 0.25, 0.1267), (-0.25, 0.1648, 0.244), (-0.25, 0.1992, 0.2265), (-0.25, 0.2265, 0.1992), (-0.25, 0.244, 0.1648), (-0.25, 0.25, -0.1267), (-0.25, 0.1267, -0.25), (-0.25, 0.244, -0.1648), (-0.25, 0.2265, -0.1992), (-0.25, 0.1992, -0.2265), (-0.25, 0.1648, -0.244), (-0.25, -0.25, 0.1267), (-0.25, -0.1267, 0.25), (-0.25, -0.244, 0.1648), (-0.25, -0.2265, 0.1992), (-0.25, -0.1992, 0.2265), (-0.25, -0.1648, 0.244), (-0.25, -0.1267, -0.25), (-0.25, -0.25, -0.1267), (-0.25, -0.1648, -0.244), (-0.25, -0.1992, -0.2265), (-0.25, -0.2265, -0.1992), (-0.25, -0.244, -0.1648)], [], [(31, 6, 19, 42), (42, 44, 45, 46, 47, 43, 36, 38, 39, 40, 41, 37, 24, 26, 27, 28, 29, 25, 30, 32, 33, 34, 35, 31), (18, 13, 36, 43), (1, 24, 37, 12), (6, 8, 9, 10, 11, 7, 0, 2, 3, 4, 5, 1, 12, 14, 15, 16, 17, 13, 18, 20, 21, 22, 23, 19), (6, 31, 35, 8), (8, 35, 34, 9), (9, 34, 33, 10), (10, 33, 32, 11), (11, 32, 30, 7), (12, 37, 41, 14), (14, 41, 40, 15), (15, 40, 39, 16), (16, 39, 38, 17), (17, 38, 36, 13), (42, 19, 23, 44), (44, 23, 22, 45), (45, 22, 21, 46), (46, 21, 20, 47), (47, 20, 18, 43), (24, 1, 5, 26), (26, 5, 4, 27), (27, 4, 3, 28), (28, 3, 2, 29), (29, 2, 0, 25), (30, 25, 0, 7)])
_uv = me_cube_002.uv_layers.new(name='UVMap')
_uv.uv.foreach_set('vector', [0.125, 0.5616, 0.375, 0.5616, 0.375, 0.6884, 0.125, 0.6884, 0.375, 0.06163, 0.378, 0.04259, 0.3868, 0.02541, 0.4004, 0.01177, 0.4176, 0.003016, 0.4366, 0.0, 0.5634, 0.0, 0.5824, 0.003016, 0.5996, 0.01177, 0.6132, 0.02541, 0.622, 0.04259, 0.625, 0.06163, 0.625, 0.1884, 0.622, 0.2074, 0.6132, 0.2246, 0.5996, 0.2382, 0.5824, 0.247, 0.5634, 0.25, 0.4366, 0.25, 0.4176, 0.247, 0.4004, 0.2382, 0.3868, 0.2246, 0.378, 0.2074, 0.375, 0.1884, 0.4366, 0.75, 0.5634, 0.75, 0.5634, 1.0, 0.4366, 1.0, 0.625, 0.5616, 0.875, 0.5616, 0.875, 0.6884, 0.625, 0.6884, 0.375, 0.5616, 0.378, 0.5426, 0.3868, 0.5254, 0.4004, 0.5118, 0.4176, 0.503, 0.4366, 0.5, 0.5634, 0.5, 0.5824, 0.503, 0.5996, 0.5118, 0.6132, 0.5254, 0.622, 0.5426, 0.625, 0.5616, 0.625, 0.6884, 0.622, 0.7074, 0.6132, 0.7246, 0.5996, 0.7382, 0.5824, 0.747, 0.5634, 0.75, 0.4366, 0.75, 0.4176, 0.747, 0.4004, 0.7382, 0.3868, 0.7246, 0.378, 0.7074, 0.375, 0.6884, 0.375, 0.5616, 0.125, 0.5616, 0.125, 0.5426, 0.375, 0.5426, 0.375, 0.5426, 0.125, 0.5426, 0.125, 0.5254, 0.375, 0.5254, 0.375, 0.5254, 0.125, 0.5254, 0.125, 0.5, 0.375, 0.5, 0.4004, 0.5, 0.4004, 0.25, 0.4176, 0.25, 0.4176, 0.5, 0.4176, 0.5, 0.4176, 0.25, 0.4366, 0.25, 0.4366, 0.5, 0.625, 0.6884, 0.875, 0.6884, 0.875, 0.7074, 0.625, 0.7074, 0.625, 0.7074, 0.875, 0.7074, 0.875, 0.7246, 0.625, 0.7246, 0.625, 0.7246, 0.875, 0.7246, 0.875, 0.75, 0.625, 0.75, 0.5996, 0.75, 0.5996, 1.0, 0.5824, 1.0, 0.5824, 0.75, 0.5824, 0.75, 0.5824, 1.0, 0.5634, 1.0, 0.5634, 0.75, 0.125, 0.6884, 0.375, 0.6884, 0.375, 0.7074, 0.125, 0.7074, 0.125, 0.7074, 0.375, 0.7074, 0.375, 0.7246, 0.125, 0.7246, 0.125, 0.7246, 0.375, 0.7246, 0.375, 0.75, 0.125, 0.75, 0.4004, 1.0, 0.4004, 0.75, 0.4176, 0.75, 0.4176, 1.0, 0.4176, 1.0, 0.4176, 0.75, 0.4366, 0.75, 0.4366, 1.0, 0.875, 0.5616, 0.625, 0.5616, 0.625, 0.5426, 0.875, 0.5426, 0.875, 0.5426, 0.625, 0.5426, 0.625, 0.5254, 0.875, 0.5254, 0.875, 0.5254, 0.625, 0.5254, 0.625, 0.5, 0.875, 0.5, 0.5996, 0.25, 0.5996, 0.5, 0.5824, 0.5, 0.5824, 0.25, 0.5824, 0.25, 0.5824, 0.5, 0.5634, 0.5, 0.5634, 0.25, 0.4366, 0.25, 0.5634, 0.25, 0.5634, 0.5, 0.4366, 0.5])
me_cube_002.materials.append(mat_material_002)
me_cube_002.use_remesh_preserve_volume = False
me_cube_002.use_remesh_preserve_attributes = False
me_cube_002.use_mirror_vertex_groups = False
me_cube_002.update()

# ---- objects
ob_cube = bpy.data.objects.new('Cube', me_cube)
ob_cube_001 = bpy.data.objects.new('Cube.001', me_cube_002)

# ---- transforms, parenting, visibility, modifiers, constraints
ob_cube.location = (-0.25, -4.657e-10, -4.269e-10)
ob_cube.scale = (1.0, 0.1, 0.05)
ob_cube.lock_rotations_4d = False
ob_cube.empty_display_type = 'ARROWS'
ob_cube.lineart.crease_threshold = 0.0
ob_cube_001.location = (0.0, 0.0, 0.0)
ob_cube_001.scale = (1.0, 0.1, 0.05)
ob_cube_001.lock_rotations_4d = False
ob_cube_001.empty_display_type = 'ARROWS'
ob_cube_001.lineart.crease_threshold = 0.0

# ---- collection membership
col_axe.objects.link(ob_cube)
col_pickaxe.objects.link(ob_cube_001)
def _layer_coll(name, lc=None):
    lc = lc or bpy.context.view_layer.layer_collection
    for c in lc.children:
        if c.name == name: return c
        r = _layer_coll(name, c)
        if r: return r
_layer_coll('pickaxe').exclude = True

# ---- scene / render settings (as saved in the file)
scene.frame_start = 1; scene.frame_end = 250; scene.frame_set(1)
scene.render.engine = 'BLENDER_EEVEE_NEXT'
scene.cycles.use_denoising = False
scene.cycles.samples = 128
scene.cycles.sampling_pattern = 'TABULATED_SOBOL'
scene.cycles.use_adaptive_sampling = False
scene.cycles.use_light_tree = False
scene.view_settings.view_transform = 'Filmic'
bpy.context.view_layer.update()

# ---- added for rendering (the .blend has no active camera and no usable light): camera, sun
cam_auto = bpy.data.cameras.new('AutoCamera')
cam_auto.lens = 50.0
cam_auto.sensor_width = 36.0
cam_auto.clip_end = 1000.0
ob_auto_camera = bpy.data.objects.new('AutoCamera', cam_auto)
scene.collection.objects.link(ob_auto_camera)
ob_auto_camera.location = (0.895963, -1.01694, 0.68537)
ob_auto_camera.rotation_euler = (1.09748, -7.21219e-08, 0.694738)
scene.camera = ob_auto_camera
light_auto_sun = bpy.data.lights.new('AutoSun', 'SUN')
light_auto_sun.energy = 3.0
light_auto_sun.angle = 0.0523599
ob_auto_sun = bpy.data.objects.new('AutoSun', light_auto_sun)
scene.collection.objects.link(ob_auto_sun)
ob_auto_sun.rotation_euler = (0.872665, 0.174533, 0.523599)
bpy.context.view_layer.update()
